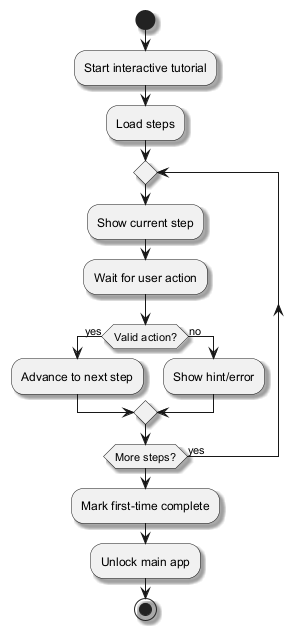

The diagram above was rendered by PlantUML. Its source (embedded in the PNG):
@startuml
skinparam shadowing true
start
:Start interactive tutorial;
:Load steps;
repeat
  :Show current step;
  :Wait for user action;
  if (Valid action?) then (yes)
    :Advance to next step;
  else (no)
    :Show hint/error;
  endif
repeat while (More steps?) is (yes)
:Mark first-time complete;
:Unlock main app;
stop
@enduml